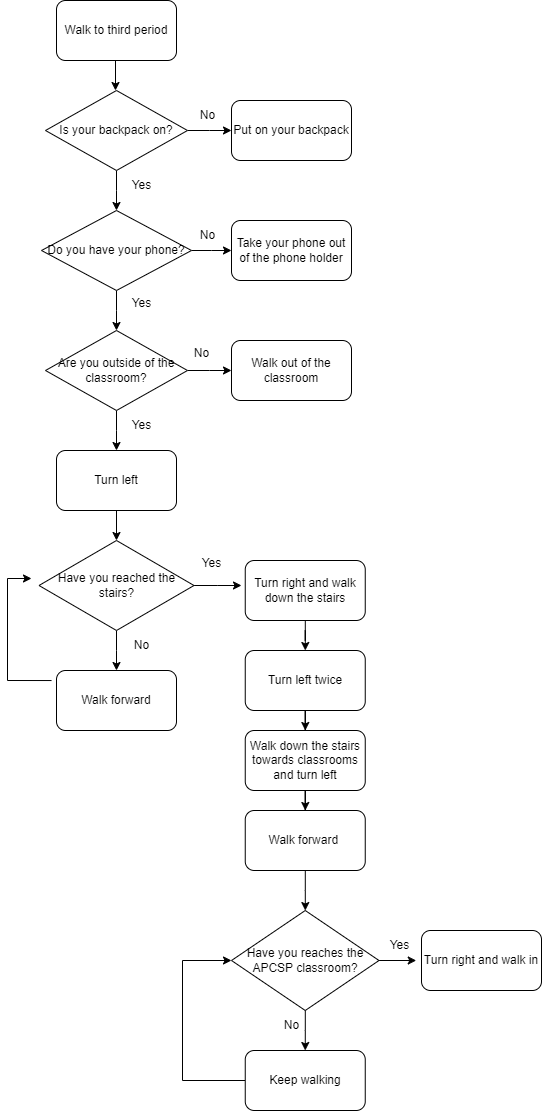

The diagram above was exported from draw.io. Its source (the exported page's mxGraphModel, read from the mxfile embedded in the PNG):
<mxGraphModel dx="1434" dy="758" grid="1" gridSize="10" guides="1" tooltips="1" connect="1" arrows="1" fold="1" page="1" pageScale="1" pageWidth="1169" pageHeight="1654" math="0" shadow="0">
  <root>
    <mxCell id="0" />
    <mxCell id="1" parent="0" />
    <mxCell id="gQqYrzZvr5Un8KOaiZWR-1" value="Walk to third period" style="rounded=1;whiteSpace=wrap;html=1;" parent="1" vertex="1">
      <mxGeometry x="365" y="50" width="120" height="60" as="geometry" />
    </mxCell>
    <mxCell id="gQqYrzZvr5Un8KOaiZWR-2" value="" style="endArrow=classic;html=1;rounded=0;" parent="1" edge="1">
      <mxGeometry width="50" height="50" relative="1" as="geometry">
        <mxPoint x="424" y="110" as="sourcePoint" />
        <mxPoint x="424" y="140" as="targetPoint" />
      </mxGeometry>
    </mxCell>
    <mxCell id="gQqYrzZvr5Un8KOaiZWR-5" style="edgeStyle=orthogonalEdgeStyle;rounded=0;orthogonalLoop=1;jettySize=auto;html=1;" parent="1" source="gQqYrzZvr5Un8KOaiZWR-3" edge="1">
      <mxGeometry relative="1" as="geometry">
        <mxPoint x="540" y="180" as="targetPoint" />
      </mxGeometry>
    </mxCell>
    <mxCell id="gQqYrzZvr5Un8KOaiZWR-10" style="edgeStyle=orthogonalEdgeStyle;rounded=0;orthogonalLoop=1;jettySize=auto;html=1;" parent="1" source="gQqYrzZvr5Un8KOaiZWR-3" edge="1">
      <mxGeometry relative="1" as="geometry">
        <mxPoint x="425" y="260" as="targetPoint" />
      </mxGeometry>
    </mxCell>
    <mxCell id="gQqYrzZvr5Un8KOaiZWR-3" value="Is your backpack on?" style="rhombus;whiteSpace=wrap;html=1;" parent="1" vertex="1">
      <mxGeometry x="354" y="140" width="142" height="80" as="geometry" />
    </mxCell>
    <mxCell id="gQqYrzZvr5Un8KOaiZWR-6" value="No" style="text;html=1;align=center;verticalAlign=middle;resizable=0;points=[];autosize=1;strokeColor=none;fillColor=none;" parent="1" vertex="1">
      <mxGeometry x="496" y="150" width="40" height="30" as="geometry" />
    </mxCell>
    <mxCell id="gQqYrzZvr5Un8KOaiZWR-11" value="Yes" style="text;html=1;align=center;verticalAlign=middle;resizable=0;points=[];autosize=1;strokeColor=none;fillColor=none;" parent="1" vertex="1">
      <mxGeometry x="430" y="220" width="40" height="30" as="geometry" />
    </mxCell>
    <mxCell id="QCN6C9O0wm92SDc-W8fl-1" value="Put on your backpack" style="rounded=1;whiteSpace=wrap;html=1;" parent="1" vertex="1">
      <mxGeometry x="540" y="150" width="120" height="60" as="geometry" />
    </mxCell>
    <mxCell id="QCN6C9O0wm92SDc-W8fl-2" value="Take your phone out of the phone holder" style="rounded=1;whiteSpace=wrap;html=1;" parent="1" vertex="1">
      <mxGeometry x="540" y="270" width="120" height="60" as="geometry" />
    </mxCell>
    <mxCell id="QCN6C9O0wm92SDc-W8fl-4" style="edgeStyle=orthogonalEdgeStyle;rounded=0;orthogonalLoop=1;jettySize=auto;html=1;" parent="1" source="QCN6C9O0wm92SDc-W8fl-3" edge="1">
      <mxGeometry relative="1" as="geometry">
        <mxPoint x="540" y="300" as="targetPoint" />
      </mxGeometry>
    </mxCell>
    <mxCell id="QCN6C9O0wm92SDc-W8fl-5" style="edgeStyle=orthogonalEdgeStyle;rounded=0;orthogonalLoop=1;jettySize=auto;html=1;" parent="1" source="QCN6C9O0wm92SDc-W8fl-3" edge="1">
      <mxGeometry relative="1" as="geometry">
        <mxPoint x="425" y="380" as="targetPoint" />
      </mxGeometry>
    </mxCell>
    <mxCell id="QCN6C9O0wm92SDc-W8fl-3" value="Do you have your phone?" style="rhombus;whiteSpace=wrap;html=1;" parent="1" vertex="1">
      <mxGeometry x="350" y="260" width="150" height="80" as="geometry" />
    </mxCell>
    <mxCell id="QCN6C9O0wm92SDc-W8fl-6" value="No" style="text;html=1;align=center;verticalAlign=middle;resizable=0;points=[];autosize=1;strokeColor=none;fillColor=none;" parent="1" vertex="1">
      <mxGeometry x="496" y="270" width="40" height="30" as="geometry" />
    </mxCell>
    <mxCell id="QCN6C9O0wm92SDc-W8fl-7" value="Yes" style="text;html=1;align=center;verticalAlign=middle;resizable=0;points=[];autosize=1;strokeColor=none;fillColor=none;" parent="1" vertex="1">
      <mxGeometry x="430" y="338" width="40" height="30" as="geometry" />
    </mxCell>
    <mxCell id="QCN6C9O0wm92SDc-W8fl-19" style="edgeStyle=orthogonalEdgeStyle;rounded=0;orthogonalLoop=1;jettySize=auto;html=1;" parent="1" source="QCN6C9O0wm92SDc-W8fl-21" edge="1">
      <mxGeometry relative="1" as="geometry">
        <mxPoint x="540" y="420" as="targetPoint" />
      </mxGeometry>
    </mxCell>
    <mxCell id="QCN6C9O0wm92SDc-W8fl-20" style="edgeStyle=orthogonalEdgeStyle;rounded=0;orthogonalLoop=1;jettySize=auto;html=1;" parent="1" source="QCN6C9O0wm92SDc-W8fl-21" edge="1">
      <mxGeometry relative="1" as="geometry">
        <mxPoint x="425" y="500" as="targetPoint" />
      </mxGeometry>
    </mxCell>
    <mxCell id="QCN6C9O0wm92SDc-W8fl-21" value="Are you outside of the classroom?" style="rhombus;whiteSpace=wrap;html=1;" parent="1" vertex="1">
      <mxGeometry x="354" y="380" width="142" height="80" as="geometry" />
    </mxCell>
    <mxCell id="QCN6C9O0wm92SDc-W8fl-22" value="Yes" style="text;html=1;align=center;verticalAlign=middle;resizable=0;points=[];autosize=1;strokeColor=none;fillColor=none;" parent="1" vertex="1">
      <mxGeometry x="430" y="460" width="40" height="30" as="geometry" />
    </mxCell>
    <mxCell id="QCN6C9O0wm92SDc-W8fl-23" value="Walk out of the classroom" style="rounded=1;whiteSpace=wrap;html=1;" parent="1" vertex="1">
      <mxGeometry x="540" y="390" width="120" height="60" as="geometry" />
    </mxCell>
    <mxCell id="QCN6C9O0wm92SDc-W8fl-29" style="edgeStyle=orthogonalEdgeStyle;rounded=0;orthogonalLoop=1;jettySize=auto;html=1;" parent="1" source="QCN6C9O0wm92SDc-W8fl-24" target="pnwYXN2M37dTgg8tFuBU-2" edge="1">
      <mxGeometry relative="1" as="geometry">
        <mxPoint x="425" y="590" as="targetPoint" />
      </mxGeometry>
    </mxCell>
    <mxCell id="QCN6C9O0wm92SDc-W8fl-24" value="Turn left" style="rounded=1;whiteSpace=wrap;html=1;" parent="1" vertex="1">
      <mxGeometry x="365" y="500" width="120" height="60" as="geometry" />
    </mxCell>
    <mxCell id="QCN6C9O0wm92SDc-W8fl-33" style="edgeStyle=orthogonalEdgeStyle;rounded=0;orthogonalLoop=1;jettySize=auto;html=1;" parent="1" source="QCN6C9O0wm92SDc-W8fl-32" target="QCN6C9O0wm92SDc-W8fl-34" edge="1">
      <mxGeometry relative="1" as="geometry">
        <mxPoint x="613.75" y="710" as="targetPoint" />
      </mxGeometry>
    </mxCell>
    <mxCell id="QCN6C9O0wm92SDc-W8fl-32" value="Turn right and walk down the stairs" style="rounded=1;whiteSpace=wrap;html=1;" parent="1" vertex="1">
      <mxGeometry x="553.75" y="610" width="120" height="60" as="geometry" />
    </mxCell>
    <mxCell id="QCN6C9O0wm92SDc-W8fl-35" style="edgeStyle=orthogonalEdgeStyle;rounded=0;orthogonalLoop=1;jettySize=auto;html=1;" parent="1" source="QCN6C9O0wm92SDc-W8fl-34" target="QCN6C9O0wm92SDc-W8fl-36" edge="1">
      <mxGeometry relative="1" as="geometry">
        <mxPoint x="613.75" y="800" as="targetPoint" />
      </mxGeometry>
    </mxCell>
    <mxCell id="QCN6C9O0wm92SDc-W8fl-34" value="Turn left twice" style="rounded=1;whiteSpace=wrap;html=1;" parent="1" vertex="1">
      <mxGeometry x="553.75" y="700" width="120" height="60" as="geometry" />
    </mxCell>
    <mxCell id="QCN6C9O0wm92SDc-W8fl-37" style="edgeStyle=orthogonalEdgeStyle;rounded=0;orthogonalLoop=1;jettySize=auto;html=1;" parent="1" source="QCN6C9O0wm92SDc-W8fl-36" target="QCN6C9O0wm92SDc-W8fl-38" edge="1">
      <mxGeometry relative="1" as="geometry">
        <mxPoint x="613.75" y="880" as="targetPoint" />
      </mxGeometry>
    </mxCell>
    <mxCell id="QCN6C9O0wm92SDc-W8fl-36" value="Walk down the stairs towards classrooms and turn left" style="rounded=1;whiteSpace=wrap;html=1;" parent="1" vertex="1">
      <mxGeometry x="553.75" y="780" width="120" height="60" as="geometry" />
    </mxCell>
    <mxCell id="QCN6C9O0wm92SDc-W8fl-41" style="edgeStyle=orthogonalEdgeStyle;rounded=0;orthogonalLoop=1;jettySize=auto;html=1;" parent="1" source="QCN6C9O0wm92SDc-W8fl-38" target="QCN6C9O0wm92SDc-W8fl-42" edge="1">
      <mxGeometry relative="1" as="geometry">
        <mxPoint x="613.75" y="950" as="targetPoint" />
      </mxGeometry>
    </mxCell>
    <mxCell id="QCN6C9O0wm92SDc-W8fl-38" value="Walk forward&amp;nbsp;" style="rounded=1;whiteSpace=wrap;html=1;" parent="1" vertex="1">
      <mxGeometry x="553.75" y="860" width="120" height="60" as="geometry" />
    </mxCell>
    <mxCell id="QCN6C9O0wm92SDc-W8fl-45" style="edgeStyle=orthogonalEdgeStyle;rounded=0;orthogonalLoop=1;jettySize=auto;html=1;" parent="1" source="QCN6C9O0wm92SDc-W8fl-42" edge="1">
      <mxGeometry relative="1" as="geometry">
        <mxPoint x="724.75" y="1010" as="targetPoint" />
      </mxGeometry>
    </mxCell>
    <mxCell id="pnwYXN2M37dTgg8tFuBU-10" style="edgeStyle=orthogonalEdgeStyle;rounded=0;orthogonalLoop=1;jettySize=auto;html=1;entryX=0.5;entryY=0;entryDx=0;entryDy=0;" parent="1" source="QCN6C9O0wm92SDc-W8fl-42" target="QCN6C9O0wm92SDc-W8fl-46" edge="1">
      <mxGeometry relative="1" as="geometry" />
    </mxCell>
    <mxCell id="QCN6C9O0wm92SDc-W8fl-42" value="Have you reaches the APCSP classroom?" style="rhombus;whiteSpace=wrap;html=1;" parent="1" vertex="1">
      <mxGeometry x="540" y="960" width="147.5" height="100" as="geometry" />
    </mxCell>
    <mxCell id="pnwYXN2M37dTgg8tFuBU-11" style="edgeStyle=orthogonalEdgeStyle;rounded=0;orthogonalLoop=1;jettySize=auto;html=1;entryX=0;entryY=0.5;entryDx=0;entryDy=0;" parent="1" source="QCN6C9O0wm92SDc-W8fl-46" target="QCN6C9O0wm92SDc-W8fl-42" edge="1">
      <mxGeometry relative="1" as="geometry">
        <mxPoint x="490" y="1000" as="targetPoint" />
        <Array as="points">
          <mxPoint x="491" y="1130" />
          <mxPoint x="491" y="1010" />
        </Array>
      </mxGeometry>
    </mxCell>
    <mxCell id="QCN6C9O0wm92SDc-W8fl-46" value="Keep walking" style="rounded=1;whiteSpace=wrap;html=1;" parent="1" vertex="1">
      <mxGeometry x="553.75" y="1100" width="120" height="60" as="geometry" />
    </mxCell>
    <mxCell id="QCN6C9O0wm92SDc-W8fl-48" value="Turn right and walk in" style="rounded=1;whiteSpace=wrap;html=1;" parent="1" vertex="1">
      <mxGeometry x="730" y="980" width="120" height="60" as="geometry" />
    </mxCell>
    <mxCell id="QCN6C9O0wm92SDc-W8fl-49" value="No" style="text;html=1;align=center;verticalAlign=middle;resizable=0;points=[];autosize=1;strokeColor=none;fillColor=none;" parent="1" vertex="1">
      <mxGeometry x="580" y="1060" width="40" height="30" as="geometry" />
    </mxCell>
    <mxCell id="QCN6C9O0wm92SDc-W8fl-50" value="Yes" style="text;html=1;align=center;verticalAlign=middle;resizable=0;points=[];autosize=1;strokeColor=none;fillColor=none;" parent="1" vertex="1">
      <mxGeometry x="687.5" y="980" width="40" height="30" as="geometry" />
    </mxCell>
    <mxCell id="QCN6C9O0wm92SDc-W8fl-52" value="No" style="text;html=1;align=center;verticalAlign=middle;resizable=0;points=[];autosize=1;strokeColor=none;fillColor=none;" parent="1" vertex="1">
      <mxGeometry x="490" y="388" width="40" height="30" as="geometry" />
    </mxCell>
    <mxCell id="pnwYXN2M37dTgg8tFuBU-4" style="edgeStyle=orthogonalEdgeStyle;rounded=0;orthogonalLoop=1;jettySize=auto;html=1;" parent="1" source="pnwYXN2M37dTgg8tFuBU-2" edge="1">
      <mxGeometry relative="1" as="geometry">
        <mxPoint x="550" y="635" as="targetPoint" />
      </mxGeometry>
    </mxCell>
    <mxCell id="pnwYXN2M37dTgg8tFuBU-7" style="edgeStyle=orthogonalEdgeStyle;rounded=0;orthogonalLoop=1;jettySize=auto;html=1;" parent="1" source="pnwYXN2M37dTgg8tFuBU-2" edge="1">
      <mxGeometry relative="1" as="geometry">
        <mxPoint x="425" y="720" as="targetPoint" />
      </mxGeometry>
    </mxCell>
    <mxCell id="pnwYXN2M37dTgg8tFuBU-2" value="Have you reached the stairs?" style="rhombus;whiteSpace=wrap;html=1;" parent="1" vertex="1">
      <mxGeometry x="347.5" y="590" width="155" height="90" as="geometry" />
    </mxCell>
    <mxCell id="pnwYXN2M37dTgg8tFuBU-3" value="No" style="text;html=1;align=center;verticalAlign=middle;resizable=0;points=[];autosize=1;strokeColor=none;fillColor=none;" parent="1" vertex="1">
      <mxGeometry x="430" y="680" width="40" height="30" as="geometry" />
    </mxCell>
    <mxCell id="pnwYXN2M37dTgg8tFuBU-9" style="edgeStyle=orthogonalEdgeStyle;rounded=0;orthogonalLoop=1;jettySize=auto;html=1;" parent="1" edge="1">
      <mxGeometry relative="1" as="geometry">
        <mxPoint x="340" y="628" as="targetPoint" />
        <mxPoint x="360.03" y="730.04" as="sourcePoint" />
        <Array as="points">
          <mxPoint x="316.03" y="730.04" />
          <mxPoint x="316.03" y="628.04" />
        </Array>
      </mxGeometry>
    </mxCell>
    <mxCell id="pnwYXN2M37dTgg8tFuBU-6" value="Walk forward" style="rounded=1;whiteSpace=wrap;html=1;" parent="1" vertex="1">
      <mxGeometry x="365" y="720" width="120" height="60" as="geometry" />
    </mxCell>
    <mxCell id="pnwYXN2M37dTgg8tFuBU-8" value="Yes" style="text;html=1;align=center;verticalAlign=middle;resizable=0;points=[];autosize=1;strokeColor=none;fillColor=none;" parent="1" vertex="1">
      <mxGeometry x="500" y="598" width="40" height="30" as="geometry" />
    </mxCell>
  </root>
</mxGraphModel>